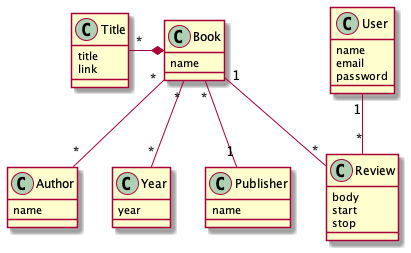

The diagram above was rendered by PlantUML. Its source (embedded in the PNG):
@startuml

class Book {
    name
}

class Author {
    name
}

class Year {
    year
}

class Publisher {
    name
}

class Title {
    title
    link
}

class Review {
    body
    start
    stop
}

class User {
    name
    email
    password
}

Book *-left- "*" Title
Book "*" -- "*" Author
Book "*" -- "*" Year
Book "*" -- "1" Publisher
Book "1" -- "*" Review
User "1" -- "*" Review

@enduml